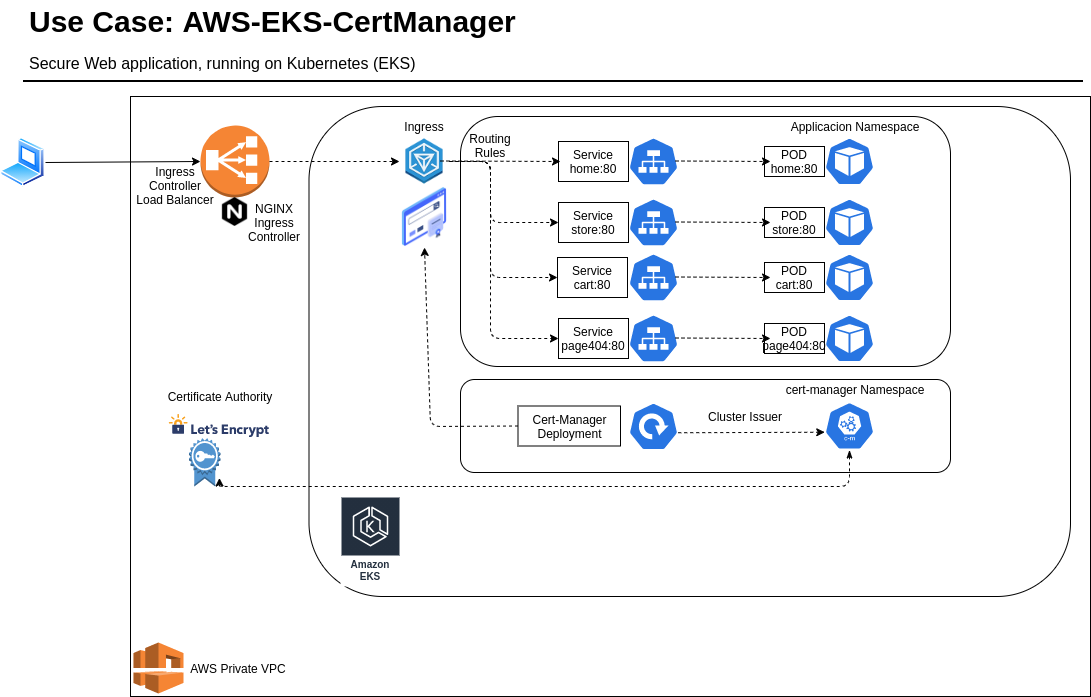

The diagram above was exported from draw.io. Its source (the exported page's mxGraphModel, read from the mxfile embedded in the PNG):
<mxGraphModel dx="1422" dy="741" grid="1" gridSize="10" guides="1" tooltips="1" connect="1" arrows="1" fold="1" page="1" pageScale="1" pageWidth="1169" pageHeight="827" math="0" shadow="0">
  <root>
    <mxCell id="0" />
    <mxCell id="1" parent="0" />
    <mxCell id="2" value="" style="rounded=0;whiteSpace=wrap;html=1;" vertex="1" parent="1">
      <mxGeometry x="160" y="160" width="960" height="600" as="geometry" />
    </mxCell>
    <mxCell id="3" value="" style="rounded=1;whiteSpace=wrap;html=1;" vertex="1" parent="1">
      <mxGeometry x="338.5" y="170" width="761.5" height="490" as="geometry" />
    </mxCell>
    <mxCell id="4" value="" style="rounded=1;whiteSpace=wrap;html=1;" vertex="1" parent="1">
      <mxGeometry x="490" y="180" width="490" height="250" as="geometry" />
    </mxCell>
    <mxCell id="5" value="Use Case: AWS-EKS-CertManager" style="text;html=1;resizable=0;points=[];autosize=1;align=left;verticalAlign=top;spacingTop=-4;fontSize=30;fontStyle=1" vertex="1" parent="1">
      <mxGeometry x="56.5" y="64.5" width="500" height="40" as="geometry" />
    </mxCell>
    <mxCell id="6" value="Secure Web application, running on Kubernetes (EKS)" style="text;html=1;resizable=0;points=[];autosize=1;align=left;verticalAlign=top;spacingTop=-4;fontSize=16;" vertex="1" parent="1">
      <mxGeometry x="56.5" y="114.5" width="400" height="20" as="geometry" />
    </mxCell>
    <mxCell id="7" value="" style="line;strokeWidth=2;html=1;fontSize=14;" vertex="1" parent="1">
      <mxGeometry x="52.5" y="139.5" width="1060" height="10" as="geometry" />
    </mxCell>
    <mxCell id="8" value="" style="aspect=fixed;perimeter=ellipsePerimeter;html=1;align=center;shadow=0;dashed=0;spacingTop=3;image;image=img/lib/active_directory/laptop_client.svg;" vertex="1" parent="1">
      <mxGeometry x="30" y="201" width="45" height="50" as="geometry" />
    </mxCell>
    <mxCell id="9" value="" style="outlineConnect=0;dashed=0;verticalLabelPosition=bottom;verticalAlign=top;align=center;html=1;shape=mxgraph.aws3.vpc;fillColor=#F58534;gradientColor=none;" vertex="1" parent="1">
      <mxGeometry x="163" y="706" width="50" height="51" as="geometry" />
    </mxCell>
    <mxCell id="10" value="" style="outlineConnect=0;dashed=0;verticalLabelPosition=bottom;verticalAlign=top;align=center;html=1;shape=mxgraph.aws3.classic_load_balancer;fillColor=#F58534;gradientColor=none;" vertex="1" parent="1">
      <mxGeometry x="230" y="189" width="69" height="72" as="geometry" />
    </mxCell>
    <mxCell id="11" value="" style="endArrow=classic;html=1;exitX=1;exitY=0.5;exitDx=0;exitDy=0;entryX=0;entryY=0.5;entryDx=0;entryDy=0;entryPerimeter=0;" edge="1" source="8" target="10" parent="1">
      <mxGeometry width="50" height="50" relative="1" as="geometry">
        <mxPoint x="580" y="440" as="sourcePoint" />
        <mxPoint x="630" y="390" as="targetPoint" />
      </mxGeometry>
    </mxCell>
    <mxCell id="12" value="Ingress Controller&lt;br&gt;Load Balancer" style="text;html=1;strokeColor=none;fillColor=none;align=center;verticalAlign=middle;whiteSpace=wrap;rounded=0;" vertex="1" parent="1">
      <mxGeometry x="160" y="224" width="90" height="50" as="geometry" />
    </mxCell>
    <mxCell id="13" value="" style="shape=image;html=1;verticalAlign=top;verticalLabelPosition=bottom;labelBackgroundColor=#ffffff;imageAspect=0;aspect=fixed;image=https://cdn4.iconfinder.com/data/icons/logos-brands-5/24/nginx-128.png" vertex="1" parent="1">
      <mxGeometry x="250" y="261" width="29" height="29" as="geometry" />
    </mxCell>
    <mxCell id="14" value="NGINX Ingress Controller" style="text;html=1;strokeColor=none;fillColor=none;align=center;verticalAlign=middle;whiteSpace=wrap;rounded=0;" vertex="1" parent="1">
      <mxGeometry x="268.5" y="256" width="70" height="60" as="geometry" />
    </mxCell>
    <mxCell id="15" value="" style="html=1;dashed=0;whitespace=wrap;fillColor=#2875E2;strokeColor=#ffffff;points=[[0.005,0.63,0],[0.1,0.2,0],[0.9,0.2,0],[0.5,0,0],[0.995,0.63,0],[0.72,0.99,0],[0.5,1,0],[0.28,0.99,0]];shape=mxgraph.kubernetes.icon;prIcon=svc" vertex="1" parent="1">
      <mxGeometry x="658" y="200" width="50" height="50" as="geometry" />
    </mxCell>
    <mxCell id="16" value="" style="html=1;dashed=0;whitespace=wrap;fillColor=#2875E2;strokeColor=#ffffff;points=[[0.005,0.63,0],[0.1,0.2,0],[0.9,0.2,0],[0.5,0,0],[0.995,0.63,0],[0.72,0.99,0],[0.5,1,0],[0.28,0.99,0]];shape=mxgraph.kubernetes.icon;prIcon=pod" vertex="1" parent="1">
      <mxGeometry x="854" y="201" width="50" height="48" as="geometry" />
    </mxCell>
    <mxCell id="17" value="Amazon EKS" style="outlineConnect=0;fontColor=#232F3E;gradientColor=none;strokeColor=#ffffff;fillColor=#232F3E;dashed=0;verticalLabelPosition=middle;verticalAlign=bottom;align=center;html=1;whiteSpace=wrap;fontSize=10;fontStyle=1;spacing=3;shape=mxgraph.aws4.productIcon;prIcon=mxgraph.aws4.eks;" vertex="1" parent="1">
      <mxGeometry x="370" y="560" width="60" height="90" as="geometry" />
    </mxCell>
    <mxCell id="18" value="Service&lt;br&gt;home:80" style="rounded=0;whiteSpace=wrap;html=1;" vertex="1" parent="1">
      <mxGeometry x="588" y="205" width="70" height="40" as="geometry" />
    </mxCell>
    <mxCell id="19" value="POD&lt;br&gt;home:80" style="rounded=0;whiteSpace=wrap;html=1;" vertex="1" parent="1">
      <mxGeometry x="794" y="210" width="60" height="30" as="geometry" />
    </mxCell>
    <mxCell id="20" value="" style="endArrow=classic;html=1;exitX=1;exitY=0.5;exitDx=0;exitDy=0;exitPerimeter=0;entryX=0;entryY=0.5;entryDx=0;entryDy=0;dashed=1;" edge="1" source="10" target="22" parent="1">
      <mxGeometry width="50" height="50" relative="1" as="geometry">
        <mxPoint x="580" y="390" as="sourcePoint" />
        <mxPoint x="630" y="340" as="targetPoint" />
      </mxGeometry>
    </mxCell>
    <mxCell id="21" value="" style="endArrow=classic;html=1;exitX=1;exitY=0.5;exitDx=0;exitDy=0;exitPerimeter=0;dashed=1;" edge="1" parent="1">
      <mxGeometry width="50" height="50" relative="1" as="geometry">
        <mxPoint x="705" y="224.5" as="sourcePoint" />
        <mxPoint x="800" y="225" as="targetPoint" />
      </mxGeometry>
    </mxCell>
    <mxCell id="22" value="" style="shape=image;html=1;verticalAlign=top;verticalLabelPosition=bottom;labelBackgroundColor=#ffffff;imageAspect=0;aspect=fixed;image=https://cdn1.iconfinder.com/data/icons/hex-ico/128/ingress.png" vertex="1" parent="1">
      <mxGeometry x="429" y="200" width="50" height="50" as="geometry" />
    </mxCell>
    <mxCell id="23" value="" style="endArrow=classic;html=1;exitX=1;exitY=0.5;exitDx=0;exitDy=0;exitPerimeter=0;dashed=1;" edge="1" parent="1">
      <mxGeometry width="50" height="50" relative="1" as="geometry">
        <mxPoint x="470" y="224.5" as="sourcePoint" />
        <mxPoint x="590" y="225" as="targetPoint" />
      </mxGeometry>
    </mxCell>
    <mxCell id="24" value="Ingress" style="text;html=1;strokeColor=none;fillColor=none;align=center;verticalAlign=middle;whiteSpace=wrap;rounded=0;" vertex="1" parent="1">
      <mxGeometry x="434" y="180" width="40" height="20" as="geometry" />
    </mxCell>
    <mxCell id="25" value="Routing Rules" style="text;html=1;strokeColor=none;fillColor=none;align=center;verticalAlign=middle;whiteSpace=wrap;rounded=0;" vertex="1" parent="1">
      <mxGeometry x="490" y="189" width="60" height="40" as="geometry" />
    </mxCell>
    <mxCell id="26" value="" style="html=1;dashed=0;whitespace=wrap;fillColor=#2875E2;strokeColor=#ffffff;points=[[0.005,0.63,0],[0.1,0.2,0],[0.9,0.2,0],[0.5,0,0],[0.995,0.63,0],[0.72,0.99,0],[0.5,1,0],[0.28,0.99,0]];shape=mxgraph.kubernetes.icon;prIcon=svc" vertex="1" parent="1">
      <mxGeometry x="658" y="261" width="50" height="50" as="geometry" />
    </mxCell>
    <mxCell id="27" value="" style="html=1;dashed=0;whitespace=wrap;fillColor=#2875E2;strokeColor=#ffffff;points=[[0.005,0.63,0],[0.1,0.2,0],[0.9,0.2,0],[0.5,0,0],[0.995,0.63,0],[0.72,0.99,0],[0.5,1,0],[0.28,0.99,0]];shape=mxgraph.kubernetes.icon;prIcon=pod" vertex="1" parent="1">
      <mxGeometry x="854" y="262" width="50" height="48" as="geometry" />
    </mxCell>
    <mxCell id="28" value="Service&lt;br&gt;store:80" style="rounded=0;whiteSpace=wrap;html=1;" vertex="1" parent="1">
      <mxGeometry x="588" y="266" width="70" height="40" as="geometry" />
    </mxCell>
    <mxCell id="29" value="POD&lt;br&gt;store:80" style="rounded=0;whiteSpace=wrap;html=1;" vertex="1" parent="1">
      <mxGeometry x="794" y="271" width="60" height="30" as="geometry" />
    </mxCell>
    <mxCell id="30" value="" style="endArrow=classic;html=1;exitX=1;exitY=0.5;exitDx=0;exitDy=0;exitPerimeter=0;dashed=1;" edge="1" parent="1">
      <mxGeometry width="50" height="50" relative="1" as="geometry">
        <mxPoint x="705" y="285.5" as="sourcePoint" />
        <mxPoint x="800" y="286" as="targetPoint" />
      </mxGeometry>
    </mxCell>
    <mxCell id="31" value="" style="html=1;dashed=0;whitespace=wrap;fillColor=#2875E2;strokeColor=#ffffff;points=[[0.005,0.63,0],[0.1,0.2,0],[0.9,0.2,0],[0.5,0,0],[0.995,0.63,0],[0.72,0.99,0],[0.5,1,0],[0.28,0.99,0]];shape=mxgraph.kubernetes.icon;prIcon=svc" vertex="1" parent="1">
      <mxGeometry x="658" y="316" width="50" height="50" as="geometry" />
    </mxCell>
    <mxCell id="32" value="" style="html=1;dashed=0;whitespace=wrap;fillColor=#2875E2;strokeColor=#ffffff;points=[[0.005,0.63,0],[0.1,0.2,0],[0.9,0.2,0],[0.5,0,0],[0.995,0.63,0],[0.72,0.99,0],[0.5,1,0],[0.28,0.99,0]];shape=mxgraph.kubernetes.icon;prIcon=pod" vertex="1" parent="1">
      <mxGeometry x="854" y="317" width="50" height="48" as="geometry" />
    </mxCell>
    <mxCell id="33" value="Service&lt;br&gt;cart:80" style="rounded=0;whiteSpace=wrap;html=1;" vertex="1" parent="1">
      <mxGeometry x="587" y="321" width="70" height="40" as="geometry" />
    </mxCell>
    <mxCell id="34" value="POD&lt;br&gt;cart:80" style="rounded=0;whiteSpace=wrap;html=1;" vertex="1" parent="1">
      <mxGeometry x="794" y="326" width="60" height="30" as="geometry" />
    </mxCell>
    <mxCell id="35" value="" style="endArrow=classic;html=1;exitX=1;exitY=0.5;exitDx=0;exitDy=0;exitPerimeter=0;dashed=1;" edge="1" parent="1">
      <mxGeometry width="50" height="50" relative="1" as="geometry">
        <mxPoint x="705" y="340.5" as="sourcePoint" />
        <mxPoint x="800" y="341" as="targetPoint" />
      </mxGeometry>
    </mxCell>
    <mxCell id="36" value="" style="html=1;dashed=0;whitespace=wrap;fillColor=#2875E2;strokeColor=#ffffff;points=[[0.005,0.63,0],[0.1,0.2,0],[0.9,0.2,0],[0.5,0,0],[0.995,0.63,0],[0.72,0.99,0],[0.5,1,0],[0.28,0.99,0]];shape=mxgraph.kubernetes.icon;prIcon=svc" vertex="1" parent="1">
      <mxGeometry x="658" y="377" width="50" height="50" as="geometry" />
    </mxCell>
    <mxCell id="37" value="" style="html=1;dashed=0;whitespace=wrap;fillColor=#2875E2;strokeColor=#ffffff;points=[[0.005,0.63,0],[0.1,0.2,0],[0.9,0.2,0],[0.5,0,0],[0.995,0.63,0],[0.72,0.99,0],[0.5,1,0],[0.28,0.99,0]];shape=mxgraph.kubernetes.icon;prIcon=pod" vertex="1" parent="1">
      <mxGeometry x="854" y="378" width="50" height="48" as="geometry" />
    </mxCell>
    <mxCell id="38" value="Service&lt;br&gt;page404:80" style="rounded=0;whiteSpace=wrap;html=1;" vertex="1" parent="1">
      <mxGeometry x="588" y="382" width="70" height="40" as="geometry" />
    </mxCell>
    <mxCell id="39" value="POD&lt;br&gt;page404:80" style="rounded=0;whiteSpace=wrap;html=1;" vertex="1" parent="1">
      <mxGeometry x="794" y="387" width="60" height="30" as="geometry" />
    </mxCell>
    <mxCell id="40" value="" style="endArrow=classic;html=1;exitX=1;exitY=0.5;exitDx=0;exitDy=0;exitPerimeter=0;dashed=1;" edge="1" parent="1">
      <mxGeometry width="50" height="50" relative="1" as="geometry">
        <mxPoint x="705" y="401.5" as="sourcePoint" />
        <mxPoint x="800" y="402" as="targetPoint" />
      </mxGeometry>
    </mxCell>
    <mxCell id="41" value="" style="shape=image;html=1;verticalAlign=top;verticalLabelPosition=bottom;labelBackgroundColor=#ffffff;imageAspect=0;aspect=fixed;image=https://cdn2.iconfinder.com/data/icons/whcompare-isometric-web-hosting-servers/50/ssl-certificate-128.png" vertex="1" parent="1">
      <mxGeometry x="423.5" y="250" width="61" height="61" as="geometry" />
    </mxCell>
    <mxCell id="42" value="" style="endArrow=classic;html=1;dashed=1;entryX=0;entryY=0.5;entryDx=0;entryDy=0;" edge="1" source="22" target="28" parent="1">
      <mxGeometry width="50" height="50" relative="1" as="geometry">
        <mxPoint x="580" y="380" as="sourcePoint" />
        <mxPoint x="630" y="330" as="targetPoint" />
        <Array as="points">
          <mxPoint x="520" y="225" />
          <mxPoint x="520" y="286" />
        </Array>
      </mxGeometry>
    </mxCell>
    <mxCell id="43" value="" style="endArrow=classic;html=1;dashed=1;entryX=0;entryY=0.5;entryDx=0;entryDy=0;" edge="1" target="33" parent="1">
      <mxGeometry width="50" height="50" relative="1" as="geometry">
        <mxPoint x="479" y="225" as="sourcePoint" />
        <mxPoint x="630" y="330" as="targetPoint" />
        <Array as="points">
          <mxPoint x="520" y="225" />
          <mxPoint x="520" y="341" />
        </Array>
      </mxGeometry>
    </mxCell>
    <mxCell id="44" value="" style="endArrow=classic;html=1;dashed=1;entryX=0;entryY=0.5;entryDx=0;entryDy=0;" edge="1" source="22" target="38" parent="1">
      <mxGeometry width="50" height="50" relative="1" as="geometry">
        <mxPoint x="580" y="380" as="sourcePoint" />
        <mxPoint x="630" y="330" as="targetPoint" />
        <Array as="points">
          <mxPoint x="520" y="225" />
          <mxPoint x="520" y="402" />
        </Array>
      </mxGeometry>
    </mxCell>
    <mxCell id="45" value="" style="rounded=1;whiteSpace=wrap;html=1;" vertex="1" parent="1">
      <mxGeometry x="490" y="443" width="490" height="93" as="geometry" />
    </mxCell>
    <mxCell id="46" value="Applicacion Namespace" style="text;html=1;strokeColor=none;fillColor=none;align=center;verticalAlign=middle;whiteSpace=wrap;rounded=0;" vertex="1" parent="1">
      <mxGeometry x="760" y="180" width="250" height="20" as="geometry" />
    </mxCell>
    <mxCell id="47" value="cert-manager Namespace" style="text;html=1;strokeColor=none;fillColor=none;align=center;verticalAlign=middle;whiteSpace=wrap;rounded=0;" vertex="1" parent="1">
      <mxGeometry x="760" y="443" width="250" height="20" as="geometry" />
    </mxCell>
    <mxCell id="48" value="" style="shape=image;verticalLabelPosition=bottom;labelBackgroundColor=#ffffff;verticalAlign=top;aspect=fixed;imageAspect=0;image=https://letsencrypt.org/images/letsencrypt-logo-horizontal.svg;" vertex="1" parent="1">
      <mxGeometry x="198.56" y="477.5" width="100.44" height="24" as="geometry" />
    </mxCell>
    <mxCell id="49" value="" style="html=1;dashed=0;whitespace=wrap;fillColor=#2875E2;strokeColor=#ffffff;points=[[0.005,0.63,0],[0.1,0.2,0],[0.9,0.2,0],[0.5,0,0],[0.995,0.63,0],[0.72,0.99,0],[0.5,1,0],[0.28,0.99,0]];shape=mxgraph.kubernetes.icon;prIcon=deploy" vertex="1" parent="1">
      <mxGeometry x="658" y="466" width="50" height="48" as="geometry" />
    </mxCell>
    <mxCell id="50" value="Cert-Manager&lt;br&gt;Deployment" style="rounded=0;whiteSpace=wrap;html=1;" vertex="1" parent="1">
      <mxGeometry x="547.5" y="469.5" width="102.5" height="40" as="geometry" />
    </mxCell>
    <mxCell id="51" value="" style="endArrow=classic;html=1;dashed=1;exitX=0;exitY=0.5;exitDx=0;exitDy=0;entryX=0.5;entryY=1;entryDx=0;entryDy=0;" edge="1" source="50" target="41" parent="1">
      <mxGeometry width="50" height="50" relative="1" as="geometry">
        <mxPoint x="580" y="390" as="sourcePoint" />
        <mxPoint x="630" y="340" as="targetPoint" />
        <Array as="points">
          <mxPoint x="460" y="490" />
        </Array>
      </mxGeometry>
    </mxCell>
    <mxCell id="52" value="Certificate Authority" style="text;html=1;strokeColor=none;fillColor=none;align=center;verticalAlign=middle;whiteSpace=wrap;rounded=0;" vertex="1" parent="1">
      <mxGeometry x="190" y="449.5" width="120" height="20" as="geometry" />
    </mxCell>
    <mxCell id="53" value="" style="endArrow=classic;html=1;dashed=1;exitX=0.5;exitY=1;exitDx=0;exitDy=0;exitPerimeter=0;startArrow=classicThin;startFill=1;" edge="1" source="55" parent="1">
      <mxGeometry width="50" height="50" relative="1" as="geometry">
        <mxPoint x="580" y="380" as="sourcePoint" />
        <mxPoint x="248.93438596491228" y="541.5" as="targetPoint" />
        <Array as="points">
          <mxPoint x="879" y="550" />
          <mxPoint x="249" y="550" />
        </Array>
      </mxGeometry>
    </mxCell>
    <mxCell id="54" value="" style="outlineConnect=0;dashed=0;verticalLabelPosition=bottom;verticalAlign=top;align=center;html=1;shape=mxgraph.aws3.certificate;fillColor=#5294CF;gradientColor=none;" vertex="1" parent="1">
      <mxGeometry x="218.5" y="501.5" width="31.5" height="48.5" as="geometry" />
    </mxCell>
    <mxCell id="55" value="" style="html=1;dashed=0;whitespace=wrap;fillColor=#2875E2;strokeColor=#ffffff;points=[[0.005,0.63,0],[0.1,0.2,0],[0.9,0.2,0],[0.5,0,0],[0.995,0.63,0],[0.72,0.99,0],[0.5,1,0],[0.28,0.99,0]];shape=mxgraph.kubernetes.icon;prIcon=c_m" vertex="1" parent="1">
      <mxGeometry x="854" y="465.5" width="50" height="48" as="geometry" />
    </mxCell>
    <mxCell id="56" value="" style="endArrow=classic;html=1;exitX=0.995;exitY=0.63;exitDx=0;exitDy=0;exitPerimeter=0;dashed=1;entryX=0.005;entryY=0.63;entryDx=0;entryDy=0;entryPerimeter=0;" edge="1" source="49" target="55" parent="1">
      <mxGeometry width="50" height="50" relative="1" as="geometry">
        <mxPoint x="715" y="411.5" as="sourcePoint" />
        <mxPoint x="810" y="412" as="targetPoint" />
      </mxGeometry>
    </mxCell>
    <mxCell id="57" value="Cluster Issuer" style="text;html=1;strokeColor=none;fillColor=none;align=center;verticalAlign=middle;whiteSpace=wrap;rounded=0;" vertex="1" parent="1">
      <mxGeometry x="690" y="469.5" width="170" height="20" as="geometry" />
    </mxCell>
    <mxCell id="58" value="AWS Private VPC" style="text;html=1;strokeColor=none;fillColor=none;align=center;verticalAlign=middle;whiteSpace=wrap;rounded=0;" vertex="1" parent="1">
      <mxGeometry x="213" y="721.5" width="110" height="20" as="geometry" />
    </mxCell>
  </root>
</mxGraphModel>